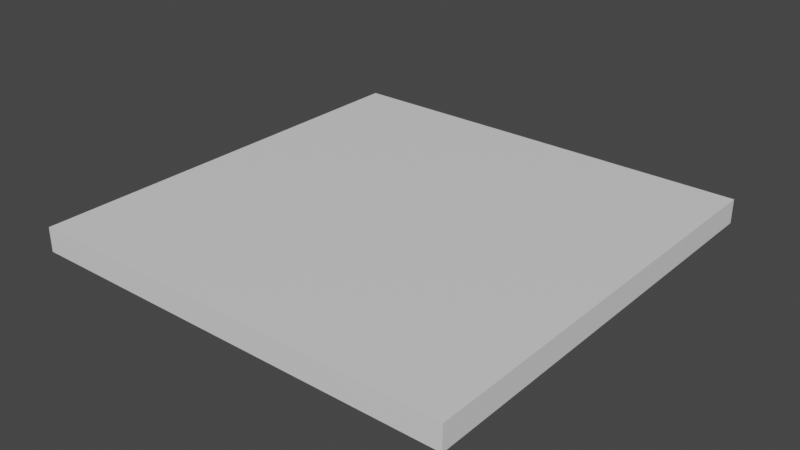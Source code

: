 # Source: spaceshipceilingv2.blend  (saved by Blender 3.3.6; exported with 4.5.12 LTS)
import bpy
from mathutils import Matrix  # noqa: F401  (used for matrix-valued properties, if any)

bpy.ops.wm.read_factory_settings(use_empty=True)
scene = bpy.context.scene
scene.name = 'Scene'

# ---- collections
col_collection = bpy.data.collections.new('Collection'); scene.collection.children.link(col_collection)

# ---- materials (node trees are filled in below, after node groups)
mat_material = bpy.data.materials.new('Material')
mat_material.alpha_threshold = 0.0
mat_material.use_transparent_shadow = False
mat_material.roughness = 0.5
mat_material.line_color = (0.0, 0.0, 0.0, 1.0)

# ---- material node trees
mat_material.use_nodes = True; mat_material.node_tree.nodes.clear()
_N = mat_material.node_tree.nodes; _L = mat_material.node_tree.links
n0 = _N.new('ShaderNodeOutputMaterial'); n0.name = 'Material Output'; n0.location = (300, 300)
n1 = _N.new('ShaderNodeBsdfPrincipled'); n1.name = 'Principled BSDF'; n1.location = (10, 300)
n1.distribution = 'GGX'
n1.subsurface_method = 'RANDOM_WALK_SKIN'
n1.inputs[3].default_value = 1.45
n1.inputs[27].default_value = (0.0, 0.0, 0.0, 1.0)
n1.inputs[28].default_value = 1.0
_L.new(n1.outputs[0], n0.inputs[0])
n0.is_active_output = True

# ---- world
world_world = bpy.data.worlds.new('World'); scene.world = world_world
world_world.use_nodes = True; world_world.node_tree.nodes.clear()
_N = world_world.node_tree.nodes; _L = world_world.node_tree.links
n0 = _N.new('ShaderNodeOutputWorld'); n0.name = 'World Output'; n0.location = (300, 300)
n1 = _N.new('ShaderNodeBackground'); n1.name = 'Background'; n1.location = (10, 300)
n1.inputs[0].default_value = (0.05088, 0.05088, 0.05088, 1.0)
_L.new(n1.outputs[0], n0.inputs[0])
n0.is_active_output = True
world_world.color = (0.05088, 0.05088, 0.05088)
world_world.use_sun_shadow = False
world_world.sun_shadow_jitter_overblur = 0.0

# ---- meshes
me_cube = bpy.data.meshes.new('Cube')
me_cube.from_pydata([(4.209, 4.209, 8.355), (4.209, 4.209, 7.905), (4.209, -4.209, 8.355), (4.209, -4.209, 7.905), (-4.209, 4.209, 8.355), (-4.209, 4.209, 7.905), (-4.209, -4.209, 8.355), (-4.209, -4.209, 7.905), (-4.209, 1.403, 7.905), (-4.209, -1.403, 7.905), (1.403, 4.209, 7.905), (-1.403, 4.209, 7.905), (-1.403, -4.209, 7.905), (1.403, -4.209, 7.905), (4.209, -1.403, 7.905), (4.209, 1.403, 7.905), (-1.403, 1.403, 7.905), (-1.403, -1.403, 7.905), (1.403, 1.403, 7.905), (1.403, -1.403, 7.905), (-1.544, 4.209, 7.905), (-1.544, -4.209, 7.905), (-1.544, 1.403, 7.905), (-1.544, -1.403, 7.905), (1.536, -4.209, 7.905), (1.536, 4.209, 7.905), (1.536, 1.403, 7.905), (1.536, -1.403, 7.905), (-4.209, -1.562, 7.905), (4.209, -1.562, 7.905), (-1.403, -1.562, 7.905), (1.403, -1.562, 7.905), (-1.544, -1.562, 7.905), (1.536, -1.562, 7.905), (-4.209, 1.239, 7.905), (4.209, 1.239, 7.905), (-1.403, 1.239, 7.905), (1.403, 1.239, 7.905), (-1.544, 1.239, 7.905), (1.536, 1.239, 7.905), (4.209, 4.124, 7.905), (-4.209, 4.124, 7.905), (-1.403, 4.124, 7.905), (1.403, 4.124, 7.905), (-1.544, 4.124, 7.905), (1.536, 4.124, 7.905), (-4.209, -4.13, 7.905), (-1.403, -4.13, 7.905), (1.403, -4.13, 7.905), (-1.544, -4.13, 7.905), (1.536, -4.13, 7.905), (4.209, -4.13, 7.905), (4.116, -4.209, 7.905), (4.116, 4.209, 7.905), (4.116, 1.403, 7.905), (4.116, -1.403, 7.905), (4.116, -1.562, 7.905), (4.116, 1.239, 7.905), (4.116, 4.124, 7.905), (4.116, -4.13, 7.905), (-4.107, 4.209, 7.905), (-4.107, 1.403, 7.905), (-4.107, -1.403, 7.905), (-4.107, -4.209, 7.905), (-4.107, -1.562, 7.905), (-4.107, 1.239, 7.905), (-4.107, 4.124, 7.905), (-4.107, -4.13, 7.905), (-4.209, -4.13, 7.884), (-4.209, -4.209, 7.884), (-4.107, 4.209, 7.884), (-4.209, 4.209, 7.884), (4.116, -4.209, 7.884), (4.209, -4.209, 7.884), (4.209, 4.124, 7.884), (4.209, 4.209, 7.884), (-4.209, 4.124, 7.884), (-4.209, 1.403, 7.884), (-4.209, 1.239, 7.884), (-4.209, -1.403, 7.884), (1.536, 4.209, 7.884), (1.403, 4.209, 7.884), (-1.403, 4.209, 7.884), (-1.544, -4.209, 7.884), (-1.403, -4.209, 7.884), (1.403, -4.209, 7.884), (4.209, -1.562, 7.884), (4.209, -1.403, 7.884), (4.209, 1.239, 7.884), (4.209, 1.403, 7.884), (-1.403, -4.13, 7.884), (-1.403, 4.124, 7.884), (-1.403, 1.403, 7.884), (-1.403, 1.239, 7.884), (-1.403, -1.403, 7.884), (1.403, -4.13, 7.884), (1.403, 4.124, 7.884), (1.403, 1.403, 7.884), (1.403, 1.239, 7.884), (1.403, -1.403, 7.884), (-4.107, 1.403, 7.884), (-4.107, -1.403, 7.884), (1.536, 1.403, 7.884), (1.536, -1.403, 7.884), (-1.544, 4.209, 7.884), (-4.107, -4.209, 7.884), (-1.544, 1.403, 7.884), (-1.544, -1.403, 7.884), (-1.544, 1.239, 7.884), (-1.544, 4.124, 7.884), (-1.544, -4.13, 7.884), (1.536, -4.209, 7.884), (4.116, 4.209, 7.884), (4.116, 1.403, 7.884), (4.116, -1.403, 7.884), (1.536, 1.239, 7.884), (1.536, 4.124, 7.884), (1.536, -4.13, 7.884), (-4.209, -1.562, 7.884), (4.209, -4.13, 7.884), (-1.403, -1.562, 7.884), (1.403, -1.562, 7.884), (-1.544, -1.562, 7.884), (1.536, -1.562, 7.884), (-4.107, -1.562, 7.884), (4.116, -1.562, 7.884), (-4.107, 1.239, 7.884), (4.116, 1.239, 7.884), (-4.107, 4.124, 7.884), (4.116, 4.124, 7.884), (-4.107, -4.13, 7.884), (4.116, -4.13, 7.884)], [], [(0, 4, 6, 2), (3, 2, 6, 7, 63, 21, 12, 13, 24, 52), (7, 6, 4, 5, 41, 8, 34, 9, 28, 46), (19, 37, 98, 99), (1, 0, 2, 3, 51, 29, 14, 35, 15, 40), (5, 4, 0, 1, 53, 25, 10, 11, 20, 60), (43, 42, 91, 96), (54, 58, 129, 113), (18, 43, 96, 97), (58, 45, 116, 129), (42, 43, 18, 16), (36, 37, 19, 17), (55, 57, 127, 114), (36, 17, 94, 93), (65, 38, 23, 62), (66, 44, 22, 61), (42, 16, 92, 91), (29, 51, 119, 86), (28, 9, 79, 118), (59, 56, 125, 131), (15, 35, 88, 89), (14, 29, 86, 87), (45, 26, 102, 116), (13, 12, 84, 85), (39, 27, 103, 115), (41, 5, 71, 76), (12, 21, 83, 84), (27, 55, 114, 103), (40, 15, 89, 74), (11, 10, 81, 82), (26, 54, 113, 102), (65, 62, 101, 126), (10, 25, 80, 81), (25, 53, 112, 80), (37, 36, 93, 98), (66, 61, 100, 128), (64, 32, 49, 67), (30, 31, 48, 47), (9, 34, 78, 79), (24, 13, 85, 111), (33, 56, 59, 50), (57, 39, 115, 127), (53, 1, 75, 112), (8, 41, 76, 77), (39, 57, 55, 27), (45, 58, 54, 26), (52, 24, 111, 72), (1, 40, 74, 75), (22, 44, 109, 106), (50, 59, 131, 117), (23, 38, 108, 107), (47, 48, 95, 90), (64, 67, 130, 124), (3, 52, 72, 73), (131, 119, 73, 72), (110, 90, 84, 83), (90, 95, 85, 84), (109, 91, 92, 106), (108, 93, 94, 107), (129, 74, 89, 113), (127, 88, 87, 114), (130, 110, 83, 105), (98, 115, 103, 99), (96, 116, 102, 97), (95, 117, 111, 85), (99, 103, 123, 121), (101, 107, 122, 124), (94, 99, 121, 120), (107, 94, 120, 122), (114, 87, 86, 125), (97, 102, 115, 98), (100, 106, 108, 126), (113, 89, 88, 127), (92, 97, 98, 93), (106, 92, 93, 108), (81, 80, 116, 96), (70, 104, 109, 128), (112, 75, 74, 129), (82, 81, 96, 91), (104, 82, 91, 109), (121, 123, 117, 95), (122, 120, 90, 110), (125, 86, 119, 131), (80, 112, 129, 116), (102, 113, 127, 115), (103, 114, 125, 123), (117, 131, 72, 111), (118, 124, 130, 68), (71, 70, 128, 76), (77, 100, 126, 78), (79, 101, 124, 118), (68, 130, 105, 69), (76, 128, 100, 77), (78, 126, 101, 79), (7, 46, 68, 69), (60, 20, 104, 70), (46, 28, 118, 68), (5, 60, 70, 71), (61, 22, 106, 100), (30, 47, 90, 120), (31, 30, 120, 121), (16, 18, 97, 92), (62, 23, 107, 101), (48, 31, 121, 95), (17, 19, 99, 94), (63, 7, 69, 105), (49, 32, 122, 110), (56, 33, 123, 125), (32, 64, 124, 122), (33, 50, 117, 123), (34, 8, 77, 78), (38, 65, 126, 108), (51, 3, 73, 119), (35, 14, 87, 88), (20, 11, 82, 104), (44, 66, 128, 109), (21, 63, 105, 83), (67, 49, 110, 130)])
_uv = me_cube.uv_layers.new(name='UVMap')
_uv.uv.foreach_set('vector', [0.625, 0.5, 0.875, 0.5, 0.875, 0.75, 0.625, 0.75, 0.375, 0.75, 0.625, 0.75, 0.625, 1.0, 0.375, 1.0, 0.375, 0.997, 0.375, 0.9209, 0.375, 0.9167, 0.375, 0.8333, 0.375, 0.8294, 0.375, 0.7528, 0.375, 0.0, 0.625, 0.0, 0.625, 0.25, 0.375, 0.25, 0.375, 0.2475, 0.375, 0.1667, 0.375, 0.1618, 0.375, 0.08333, 0.375, 0.07859, 0.375, 0.002334, 0.2917, 0.6667, 0.2917, 0.5882, 0.2917, 0.5882, 0.2917, 0.6667, 0.375, 0.5, 0.625, 0.5, 0.625, 0.75, 0.375, 0.75, 0.375, 0.7477, 0.375, 0.6714, 0.375, 0.6667, 0.375, 0.5882, 0.375, 0.5833, 0.375, 0.5025, 0.375, 0.25, 0.625, 0.25, 0.625, 0.5, 0.375, 0.5, 0.375, 0.4972, 0.375, 0.4206, 0.375, 0.4167, 0.375, 0.3333, 0.375, 0.3291, 0.375, 0.253, 0.2917, 0.5025, 0.2083, 0.5025, 0.2083, 0.5025, 0.2917, 0.5025, 0.3722, 0.5833, 0.3722, 0.5025, 0.3722, 0.5025, 0.3722, 0.5833, 0.2917, 0.5833, 0.2917, 0.5025, 0.2917, 0.5025, 0.2917, 0.5833, 0.3722, 0.5025, 0.2956, 0.5025, 0.2956, 0.5025, 0.3722, 0.5025, 0.2083, 0.5025, 0.2917, 0.5025, 0.2917, 0.5833, 0.2083, 0.5833, 0.2083, 0.5882, 0.2917, 0.5882, 0.2917, 0.6667, 0.2083, 0.6667, 0.3722, 0.6667, 0.3722, 0.5882, 0.3722, 0.5882, 0.3722, 0.6667, 0.2083, 0.5882, 0.2083, 0.6667, 0.2083, 0.6667, 0.2083, 0.5882, 0.128, 0.5882, 0.2041, 0.5882, 0.2041, 0.6667, 0.128, 0.6667, 0.128, 0.5025, 0.2041, 0.5025, 0.2041, 0.5833, 0.128, 0.5833, 0.2083, 0.5025, 0.2083, 0.5833, 0.2083, 0.5833, 0.2083, 0.5025, 0.375, 0.6714, 0.375, 0.7477, 0.375, 0.7477, 0.375, 0.6714, 0.375, 0.07859, 0.375, 0.08333, 0.375, 0.08333, 0.375, 0.07859, 0.3722, 0.7477, 0.3722, 0.6714, 0.3722, 0.6714, 0.3722, 0.7477, 0.375, 0.5833, 0.375, 0.5882, 0.375, 0.5882, 0.375, 0.5833, 0.375, 0.6667, 0.375, 0.6714, 0.375, 0.6714, 0.375, 0.6667, 0.2956, 0.5025, 0.2956, 0.5833, 0.2956, 0.5833, 0.2956, 0.5025, 0.375, 0.8333, 0.375, 0.9167, 0.375, 0.9167, 0.375, 0.8333, 0.2956, 0.5882, 0.2956, 0.6667, 0.2956, 0.6667, 0.2956, 0.5882, 0.375, 0.2475, 0.375, 0.25, 0.375, 0.25, 0.375, 0.2475, 0.375, 0.9167, 0.375, 0.9209, 0.375, 0.9209, 0.375, 0.9167, 0.2956, 0.6667, 0.3722, 0.6667, 0.3722, 0.6667, 0.2956, 0.6667, 0.375, 0.5025, 0.375, 0.5833, 0.375, 0.5833, 0.375, 0.5025, 0.375, 0.3333, 0.375, 0.4167, 0.375, 0.4167, 0.375, 0.3333, 0.2956, 0.5833, 0.3722, 0.5833, 0.3722, 0.5833, 0.2956, 0.5833, 0.128, 0.5882, 0.128, 0.6667, 0.128, 0.6667, 0.128, 0.5882, 0.375, 0.4167, 0.375, 0.4206, 0.375, 0.4206, 0.375, 0.4167, 0.375, 0.4206, 0.375, 0.4972, 0.375, 0.4972, 0.375, 0.4206, 0.2917, 0.5882, 0.2083, 0.5882, 0.2083, 0.5882, 0.2917, 0.5882, 0.128, 0.5025, 0.128, 0.5833, 0.128, 0.5833, 0.128, 0.5025, 0.128, 0.6714, 0.2041, 0.6714, 0.2041, 0.7477, 0.128, 0.7477, 0.2083, 0.6714, 0.2917, 0.6714, 0.2917, 0.7477, 0.2083, 0.7477, 0.375, 0.08333, 0.375, 0.1618, 0.375, 0.1618, 0.375, 0.08333, 0.375, 0.8294, 0.375, 0.8333, 0.375, 0.8333, 0.375, 0.8294, 0.2956, 0.6714, 0.3722, 0.6714, 0.3722, 0.7477, 0.2956, 0.7477, 0.3722, 0.5882, 0.2956, 0.5882, 0.2956, 0.5882, 0.3722, 0.5882, 0.375, 0.4972, 0.375, 0.5, 0.375, 0.5, 0.375, 0.4972, 0.375, 0.1667, 0.375, 0.2475, 0.375, 0.2475, 0.375, 0.1667, 0.2956, 0.5882, 0.3722, 0.5882, 0.3722, 0.6667, 0.2956, 0.6667, 0.2956, 0.5025, 0.3722, 0.5025, 0.3722, 0.5833, 0.2956, 0.5833, 0.375, 0.7528, 0.375, 0.8294, 0.375, 0.8294, 0.375, 0.7528, 0.375, 0.5, 0.375, 0.5025, 0.375, 0.5025, 0.375, 0.5, 0.2041, 0.5833, 0.2041, 0.5025, 0.2041, 0.5025, 0.2041, 0.5833, 0.2956, 0.7477, 0.3722, 0.7477, 0.3722, 0.7477, 0.2956, 0.7477, 0.2041, 0.6667, 0.2041, 0.5882, 0.2041, 0.5882, 0.2041, 0.6667, 0.2083, 0.7477, 0.2917, 0.7477, 0.2917, 0.7477, 0.2083, 0.7477, 0.128, 0.6714, 0.128, 0.7477, 0.128, 0.7477, 0.128, 0.6714, 0.375, 0.75, 0.375, 0.7528, 0.375, 0.7528, 0.375, 0.75, 0.3722, 0.7477, 0.375, 0.7477, 0.375, 0.75, 0.3722, 0.75, 0.2041, 0.7477, 0.2083, 0.7477, 0.2083, 0.75, 0.2041, 0.75, 0.2083, 0.7477, 0.2917, 0.7477, 0.2917, 0.75, 0.2083, 0.75, 0.2041, 0.5025, 0.2083, 0.5025, 0.2083, 0.5833, 0.2041, 0.5833, 0.2041, 0.5882, 0.2083, 0.5882, 0.2083, 0.6667, 0.2041, 0.6667, 0.3722, 0.5025, 0.375, 0.5025, 0.375, 0.5833, 0.3722, 0.5833, 0.3722, 0.5882, 0.375, 0.5882, 0.375, 0.6667, 0.3722, 0.6667, 0.128, 0.7477, 0.2041, 0.7477, 0.2041, 0.75, 0.128, 0.75, 0.2917, 0.5882, 0.2956, 0.5882, 0.2956, 0.6667, 0.2917, 0.6667, 0.2917, 0.5025, 0.2956, 0.5025, 0.2956, 0.5833, 0.2917, 0.5833, 0.2917, 0.7477, 0.2956, 0.7477, 0.2956, 0.75, 0.2917, 0.75, 0.2917, 0.6667, 0.2956, 0.6667, 0.2956, 0.6714, 0.2917, 0.6714, 0.128, 0.6667, 0.2041, 0.6667, 0.2041, 0.6714, 0.128, 0.6714, 0.2083, 0.6667, 0.2917, 0.6667, 0.2917, 0.6714, 0.2083, 0.6714, 0.2041, 0.6667, 0.2083, 0.6667, 0.2083, 0.6714, 0.2041, 0.6714, 0.3722, 0.6667, 0.375, 0.6667, 0.375, 0.6714, 0.3722, 0.6714, 0.2917, 0.5833, 0.2956, 0.5833, 0.2956, 0.5882, 0.2917, 0.5882, 0.128, 0.5833, 0.2041, 0.5833, 0.2041, 0.5882, 0.128, 0.5882, 0.3722, 0.5833, 0.375, 0.5833, 0.375, 0.5882, 0.3722, 0.5882, 0.2083, 0.5833, 0.2917, 0.5833, 0.2917, 0.5882, 0.2083, 0.5882, 0.2041, 0.5833, 0.2083, 0.5833, 0.2083, 0.5882, 0.2041, 0.5882, 0.2917, 0.5, 0.2956, 0.5, 0.2956, 0.5025, 0.2917, 0.5025, 0.128, 0.5, 0.2041, 0.5, 0.2041, 0.5025, 0.128, 0.5025, 0.3722, 0.5, 0.375, 0.5, 0.375, 0.5025, 0.3722, 0.5025, 0.2083, 0.5, 0.2917, 0.5, 0.2917, 0.5025, 0.2083, 0.5025, 0.2041, 0.5, 0.2083, 0.5, 0.2083, 0.5025, 0.2041, 0.5025, 0.2917, 0.6714, 0.2956, 0.6714, 0.2956, 0.7477, 0.2917, 0.7477, 0.2041, 0.6714, 0.2083, 0.6714, 0.2083, 0.7477, 0.2041, 0.7477, 0.3722, 0.6714, 0.375, 0.6714, 0.375, 0.7477, 0.3722, 0.7477, 0.2956, 0.5, 0.3722, 0.5, 0.3722, 0.5025, 0.2956, 0.5025, 0.2956, 0.5833, 0.3722, 0.5833, 0.3722, 0.5882, 0.2956, 0.5882, 0.2956, 0.6667, 0.3722, 0.6667, 0.3722, 0.6714, 0.2956, 0.6714, 0.2956, 0.7477, 0.3722, 0.7477, 0.3722, 0.75, 0.2956, 0.75, 0.125, 0.6714, 0.128, 0.6714, 0.128, 0.7477, 0.125, 0.7477, 0.125, 0.5, 0.128, 0.5, 0.128, 0.5025, 0.125, 0.5025, 0.125, 0.5833, 0.128, 0.5833, 0.128, 0.5882, 0.125, 0.5882, 0.125, 0.6667, 0.128, 0.6667, 0.128, 0.6714, 0.125, 0.6714, 0.125, 0.7477, 0.128, 0.7477, 0.128, 0.75, 0.125, 0.75, 0.125, 0.5025, 0.128, 0.5025, 0.128, 0.5833, 0.125, 0.5833, 0.125, 0.5882, 0.128, 0.5882, 0.128, 0.6667, 0.125, 0.6667, 0.375, 0.0, 0.375, 0.002334, 0.375, 0.002334, 0.375, 0.0, 0.375, 0.253, 0.375, 0.3291, 0.375, 0.3291, 0.375, 0.253, 0.375, 0.002334, 0.375, 0.07859, 0.375, 0.07859, 0.375, 0.002334, 0.375, 0.25, 0.375, 0.253, 0.375, 0.253, 0.375, 0.25, 0.128, 0.5833, 0.2041, 0.5833, 0.2041, 0.5833, 0.128, 0.5833, 0.2083, 0.6714, 0.2083, 0.7477, 0.2083, 0.7477, 0.2083, 0.6714, 0.2917, 0.6714, 0.2083, 0.6714, 0.2083, 0.6714, 0.2917, 0.6714, 0.2083, 0.5833, 0.2917, 0.5833, 0.2917, 0.5833, 0.2083, 0.5833, 0.128, 0.6667, 0.2041, 0.6667, 0.2041, 0.6667, 0.128, 0.6667, 0.2917, 0.7477, 0.2917, 0.6714, 0.2917, 0.6714, 0.2917, 0.7477, 0.2083, 0.6667, 0.2917, 0.6667, 0.2917, 0.6667, 0.2083, 0.6667, 0.375, 0.997, 0.375, 1.0, 0.375, 1.0, 0.375, 0.997, 0.2041, 0.7477, 0.2041, 0.6714, 0.2041, 0.6714, 0.2041, 0.7477, 0.3722, 0.6714, 0.2956, 0.6714, 0.2956, 0.6714, 0.3722, 0.6714, 0.2041, 0.6714, 0.128, 0.6714, 0.128, 0.6714, 0.2041, 0.6714, 0.2956, 0.6714, 0.2956, 0.7477, 0.2956, 0.7477, 0.2956, 0.6714, 0.375, 0.1618, 0.375, 0.1667, 0.375, 0.1667, 0.375, 0.1618, 0.2041, 0.5882, 0.128, 0.5882, 0.128, 0.5882, 0.2041, 0.5882, 0.375, 0.7477, 0.375, 0.75, 0.375, 0.75, 0.375, 0.7477, 0.375, 0.5882, 0.375, 0.6667, 0.375, 0.6667, 0.375, 0.5882, 0.375, 0.3291, 0.375, 0.3333, 0.375, 0.3333, 0.375, 0.3291, 0.2041, 0.5025, 0.128, 0.5025, 0.128, 0.5025, 0.2041, 0.5025, 0.375, 0.9209, 0.375, 0.997, 0.375, 0.997, 0.375, 0.9209, 0.128, 0.7477, 0.2041, 0.7477, 0.2041, 0.7477, 0.128, 0.7477])
me_cube.materials.append(mat_material)
me_cube.use_mirror_vertex_groups = False
me_cube.update()

# ---- objects
ob_ceilingpiece = bpy.data.objects.new('Ceilingpiece', me_cube)

# ---- transforms, parenting, visibility, modifiers, constraints
ob_ceilingpiece.location = (-1.192e-07, 0.0, 8.688)
ob_ceilingpiece.scale = (0.237, 0.237, 0.237)
ob_ceilingpiece.lock_rotations_4d = False
ob_ceilingpiece.empty_display_type = 'ARROWS'
ob_ceilingpiece.lineart.crease_threshold = 0.0

# ---- collection membership
col_collection.objects.link(ob_ceilingpiece)

# ---- scene / render settings (as saved in the file)
scene.frame_start = 1; scene.frame_end = 250; scene.frame_set(1)
scene.render.engine = 'BLENDER_EEVEE_NEXT'
scene.cycles.sampling_pattern = 'TABULATED_SOBOL'
scene.cycles.use_light_tree = False
scene.view_settings.view_transform = 'Filmic'
bpy.context.view_layer.update()

# ---- added for rendering (the .blend has no active camera and no usable light): camera, sun
cam_auto = bpy.data.cameras.new('AutoCamera')
cam_auto.lens = 50.0
cam_auto.sensor_width = 36.0
cam_auto.clip_end = 1000.0
ob_auto_camera = bpy.data.objects.new('AutoCamera', cam_auto)
scene.collection.objects.link(ob_auto_camera)
ob_auto_camera.location = (2.61258, -3.13509, 12.7026)
ob_auto_camera.rotation_euler = (1.09748, -7.21219e-08, 0.694738)
scene.camera = ob_auto_camera
light_auto_sun = bpy.data.lights.new('AutoSun', 'SUN')
light_auto_sun.energy = 3.0
light_auto_sun.angle = 0.0523599
ob_auto_sun = bpy.data.objects.new('AutoSun', light_auto_sun)
scene.collection.objects.link(ob_auto_sun)
ob_auto_sun.rotation_euler = (0.872665, 0.174533, 0.523599)
bpy.context.view_layer.update()
